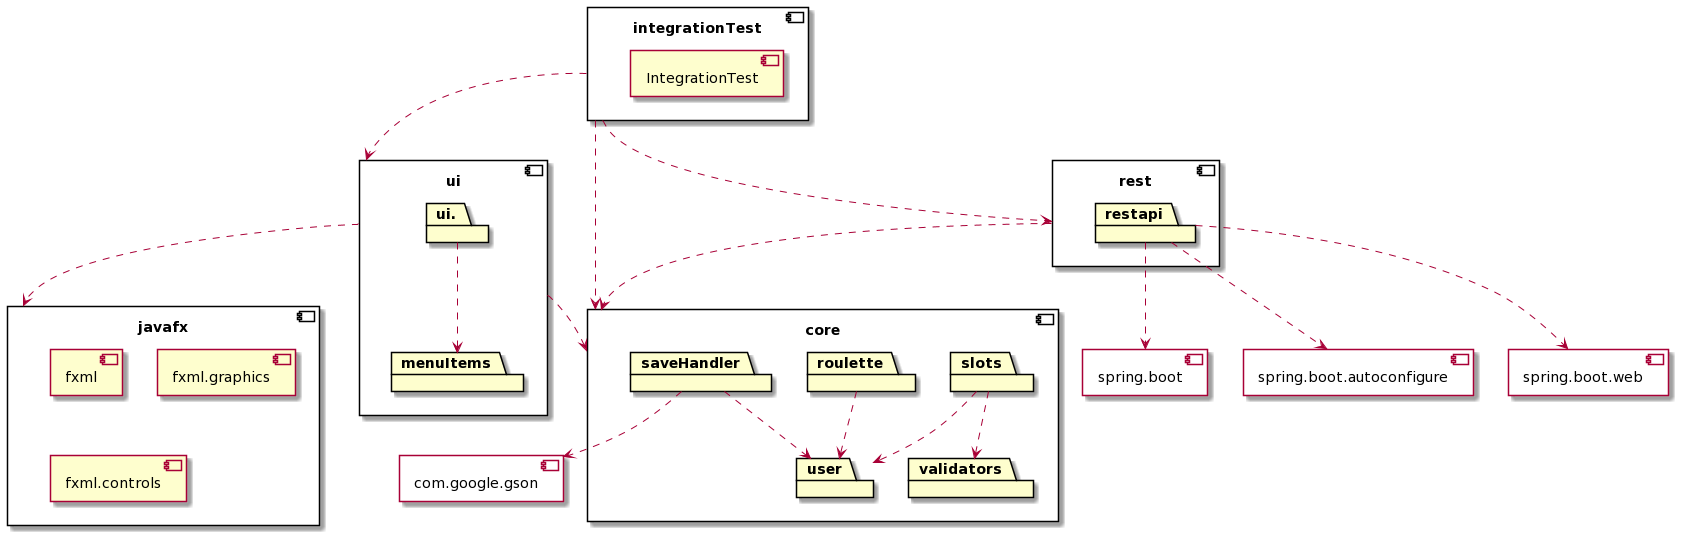

The diagram above was rendered by PlantUML. Its source (embedded in the PNG):
@startuml
component core {
	package saveHandler
	package roulette
	package user
	package slots
	package validators
}

saveHandler ..> user
slots ..> validators
slots ..> user
roulette ..> user
saveHandler ..> com.google.gson

component ui {
	package ui.
	package menuItems
}

ui. ..> menuItems

component com.google.gson {
}

component javafx {
	component fxml
	component fxml.graphics
	component fxml.controls
}

ui ..> javafx
ui ..> core

component rest {
	package restapi
}

component spring.boot.web {
}

component spring.boot{
}

component spring.boot.autoconfigure{
}

restapi ..> spring.boot
restapi ..> spring.boot.autoconfigure
restapi ..> spring.boot.web

component integrationTest {
	 component IntegrationTest
}

integrationTest ..> ui
integrationTest ..> core
integrationTest ..> rest
rest ..> core
@enduml